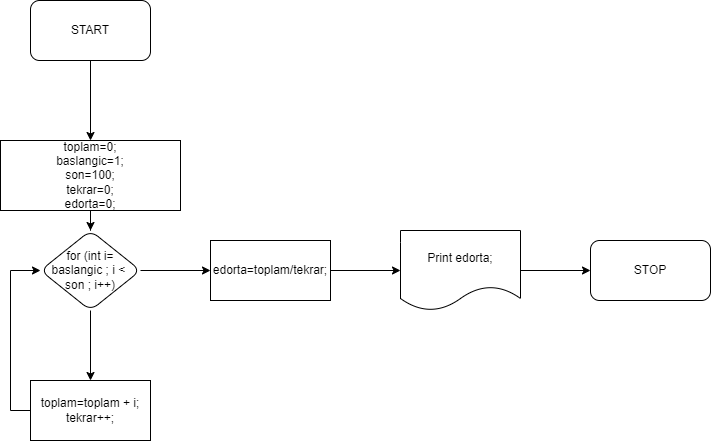

The diagram above was exported from draw.io. Its source (the exported page's mxGraphModel, read from the mxfile embedded in the PNG):
<mxGraphModel dx="1382" dy="764" grid="1" gridSize="10" guides="1" tooltips="1" connect="1" arrows="1" fold="1" page="1" pageScale="1" pageWidth="850" pageHeight="1100" math="0" shadow="0">
  <root>
    <mxCell id="0" />
    <mxCell id="1" parent="0" />
    <mxCell id="9SIwZb0hblkl77i5wWwg-3" value="" style="edgeStyle=orthogonalEdgeStyle;rounded=0;orthogonalLoop=1;jettySize=auto;html=1;" parent="1" source="9SIwZb0hblkl77i5wWwg-1" edge="1">
      <mxGeometry relative="1" as="geometry">
        <mxPoint x="180" y="170" as="targetPoint" />
      </mxGeometry>
    </mxCell>
    <mxCell id="9SIwZb0hblkl77i5wWwg-1" value="START" style="rounded=1;whiteSpace=wrap;html=1;" parent="1" vertex="1">
      <mxGeometry x="120" y="30" width="120" height="60" as="geometry" />
    </mxCell>
    <mxCell id="9SIwZb0hblkl77i5wWwg-10" value="" style="edgeStyle=orthogonalEdgeStyle;rounded=0;orthogonalLoop=1;jettySize=auto;html=1;" parent="1" source="9SIwZb0hblkl77i5wWwg-4" target="9SIwZb0hblkl77i5wWwg-12" edge="1">
      <mxGeometry relative="1" as="geometry">
        <mxPoint x="180" y="399.9999999999999" as="targetPoint" />
      </mxGeometry>
    </mxCell>
    <mxCell id="LeH7JWdNBKtMmk4IypQW-1" style="edgeStyle=orthogonalEdgeStyle;rounded=0;orthogonalLoop=1;jettySize=auto;html=1;" parent="1" source="9SIwZb0hblkl77i5wWwg-4" edge="1">
      <mxGeometry relative="1" as="geometry">
        <mxPoint x="300" y="300" as="targetPoint" />
      </mxGeometry>
    </mxCell>
    <mxCell id="9SIwZb0hblkl77i5wWwg-4" value="for (int i= baslangic ; i &amp;lt;&amp;nbsp; son ; i++)" style="rhombus;whiteSpace=wrap;html=1;rounded=1;" parent="1" vertex="1">
      <mxGeometry x="130" y="260" width="100" height="80" as="geometry" />
    </mxCell>
    <mxCell id="9SIwZb0hblkl77i5wWwg-15" style="edgeStyle=orthogonalEdgeStyle;rounded=0;orthogonalLoop=1;jettySize=auto;html=1;entryX=0;entryY=0.5;entryDx=0;entryDy=0;" parent="1" source="9SIwZb0hblkl77i5wWwg-12" target="9SIwZb0hblkl77i5wWwg-4" edge="1">
      <mxGeometry relative="1" as="geometry">
        <Array as="points">
          <mxPoint x="100" y="440" />
          <mxPoint x="100" y="300" />
        </Array>
      </mxGeometry>
    </mxCell>
    <mxCell id="9SIwZb0hblkl77i5wWwg-12" value="toplam=toplam + i;&lt;br&gt;tekrar++;&lt;br&gt;" style="rounded=0;whiteSpace=wrap;html=1;" parent="1" vertex="1">
      <mxGeometry x="120" y="410" width="120" height="60" as="geometry" />
    </mxCell>
    <mxCell id="LeH7JWdNBKtMmk4IypQW-3" style="edgeStyle=orthogonalEdgeStyle;rounded=0;orthogonalLoop=1;jettySize=auto;html=1;" parent="1" source="9SIwZb0hblkl77i5wWwg-14" edge="1">
      <mxGeometry relative="1" as="geometry">
        <mxPoint x="680" y="300" as="targetPoint" />
      </mxGeometry>
    </mxCell>
    <mxCell id="9SIwZb0hblkl77i5wWwg-14" value="Print edorta;" style="shape=document;whiteSpace=wrap;html=1;boundedLbl=1;" parent="1" vertex="1">
      <mxGeometry x="490" y="260" width="120" height="80" as="geometry" />
    </mxCell>
    <mxCell id="9SIwZb0hblkl77i5wWwg-18" value="STOP" style="rounded=1;whiteSpace=wrap;html=1;" parent="1" vertex="1">
      <mxGeometry x="680" y="270" width="120" height="60" as="geometry" />
    </mxCell>
    <mxCell id="dp3Kj4JnReSm_ugLlsCE-3" style="edgeStyle=orthogonalEdgeStyle;rounded=0;orthogonalLoop=1;jettySize=auto;html=1;" parent="1" source="dp3Kj4JnReSm_ugLlsCE-1" target="9SIwZb0hblkl77i5wWwg-4" edge="1">
      <mxGeometry relative="1" as="geometry" />
    </mxCell>
    <mxCell id="dp3Kj4JnReSm_ugLlsCE-1" value="toplam=0;&lt;br&gt;baslangic=1;&lt;br&gt;son=100;&lt;br&gt;tekrar=0;&lt;br&gt;edorta=0;" style="rounded=0;whiteSpace=wrap;html=1;" parent="1" vertex="1">
      <mxGeometry x="90" y="170" width="180" height="70" as="geometry" />
    </mxCell>
    <mxCell id="LeH7JWdNBKtMmk4IypQW-4" style="edgeStyle=orthogonalEdgeStyle;rounded=0;orthogonalLoop=1;jettySize=auto;html=1;entryX=0;entryY=0.5;entryDx=0;entryDy=0;" parent="1" source="LeH7JWdNBKtMmk4IypQW-2" target="9SIwZb0hblkl77i5wWwg-14" edge="1">
      <mxGeometry relative="1" as="geometry" />
    </mxCell>
    <mxCell id="LeH7JWdNBKtMmk4IypQW-2" value="edorta=toplam/tekrar;" style="rounded=0;whiteSpace=wrap;html=1;" parent="1" vertex="1">
      <mxGeometry x="300" y="270" width="120" height="60" as="geometry" />
    </mxCell>
  </root>
</mxGraphModel>